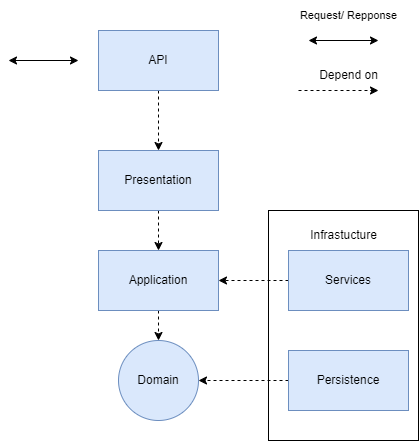

The diagram above was exported from draw.io. Its source (the exported page's mxGraphModel, read from the mxfile embedded in the PNG):
<mxGraphModel dx="794" dy="518" grid="1" gridSize="10" guides="1" tooltips="1" connect="1" arrows="1" fold="1" page="1" pageScale="1" pageWidth="850" pageHeight="1100" math="0" shadow="0">
  <root>
    <mxCell id="0" />
    <mxCell id="1" parent="0" />
    <mxCell id="w2e06SpAYkYAccDXq2Im-20" value="" style="rounded=0;whiteSpace=wrap;html=1;" vertex="1" parent="1">
      <mxGeometry x="520" y="420" width="150" height="230" as="geometry" />
    </mxCell>
    <mxCell id="w2e06SpAYkYAccDXq2Im-7" style="edgeStyle=orthogonalEdgeStyle;rounded=0;orthogonalLoop=1;jettySize=auto;html=1;exitX=0.5;exitY=1;exitDx=0;exitDy=0;entryX=0.5;entryY=0;entryDx=0;entryDy=0;dashed=1;" edge="1" parent="1" source="w2e06SpAYkYAccDXq2Im-1" target="w2e06SpAYkYAccDXq2Im-2">
      <mxGeometry relative="1" as="geometry" />
    </mxCell>
    <mxCell id="w2e06SpAYkYAccDXq2Im-1" value="API" style="rounded=0;whiteSpace=wrap;html=1;fillColor=#dae8fc;strokeColor=#6c8ebf;" vertex="1" parent="1">
      <mxGeometry x="350" y="240" width="120" height="60" as="geometry" />
    </mxCell>
    <mxCell id="w2e06SpAYkYAccDXq2Im-12" style="edgeStyle=orthogonalEdgeStyle;rounded=0;orthogonalLoop=1;jettySize=auto;html=1;exitX=0.5;exitY=1;exitDx=0;exitDy=0;entryX=0.5;entryY=0;entryDx=0;entryDy=0;dashed=1;" edge="1" parent="1" source="w2e06SpAYkYAccDXq2Im-2" target="w2e06SpAYkYAccDXq2Im-3">
      <mxGeometry relative="1" as="geometry" />
    </mxCell>
    <mxCell id="w2e06SpAYkYAccDXq2Im-2" value="Presentation" style="rounded=0;whiteSpace=wrap;html=1;fillColor=#dae8fc;strokeColor=#6c8ebf;" vertex="1" parent="1">
      <mxGeometry x="350" y="360" width="120" height="60" as="geometry" />
    </mxCell>
    <mxCell id="w2e06SpAYkYAccDXq2Im-11" style="edgeStyle=orthogonalEdgeStyle;rounded=0;orthogonalLoop=1;jettySize=auto;html=1;exitX=0.5;exitY=1;exitDx=0;exitDy=0;entryX=0.5;entryY=0;entryDx=0;entryDy=0;dashed=1;" edge="1" parent="1" source="w2e06SpAYkYAccDXq2Im-3" target="w2e06SpAYkYAccDXq2Im-4">
      <mxGeometry relative="1" as="geometry" />
    </mxCell>
    <mxCell id="w2e06SpAYkYAccDXq2Im-3" value="Applica&lt;span style=&quot;color: rgba(0, 0, 0, 0); font-family: monospace; font-size: 0px; text-align: start; text-wrap-mode: nowrap;&quot;&gt;%3CmxGraphModel%3E%3Croot%3E%3CmxCell%20id%3D%220%22%2F%3E%3CmxCell%20id%3D%221%22%20parent%3D%220%22%2F%3E%3CmxCell%20id%3D%222%22%20value%3D%22Presentation%22%20style%3D%22rounded%3D0%3BwhiteSpace%3Dwrap%3Bhtml%3D1%3B%22%20vertex%3D%221%22%20parent%3D%221%22%3E%3CmxGeometry%20x%3D%22350%22%20y%3D%22360%22%20width%3D%22120%22%20height%3D%2260%22%20as%3D%22geometry%22%2F%3E%3C%2FmxCell%3E%3C%2Froot%3E%3C%2FmxGraphModel%3E&lt;/span&gt;tion" style="rounded=0;whiteSpace=wrap;html=1;fillColor=#dae8fc;strokeColor=#6c8ebf;" vertex="1" parent="1">
      <mxGeometry x="350" y="460" width="120" height="60" as="geometry" />
    </mxCell>
    <mxCell id="w2e06SpAYkYAccDXq2Im-4" value="Domain" style="ellipse;whiteSpace=wrap;html=1;aspect=fixed;fillColor=#dae8fc;strokeColor=#6c8ebf;" vertex="1" parent="1">
      <mxGeometry x="370" y="550" width="80" height="80" as="geometry" />
    </mxCell>
    <mxCell id="w2e06SpAYkYAccDXq2Im-10" style="edgeStyle=orthogonalEdgeStyle;rounded=0;orthogonalLoop=1;jettySize=auto;html=1;entryX=1;entryY=0.5;entryDx=0;entryDy=0;dashed=1;" edge="1" parent="1" source="w2e06SpAYkYAccDXq2Im-5" target="w2e06SpAYkYAccDXq2Im-4">
      <mxGeometry relative="1" as="geometry" />
    </mxCell>
    <mxCell id="w2e06SpAYkYAccDXq2Im-5" value="Persistence" style="rounded=0;whiteSpace=wrap;html=1;fillColor=#dae8fc;strokeColor=#6c8ebf;" vertex="1" parent="1">
      <mxGeometry x="540" y="560" width="120" height="60" as="geometry" />
    </mxCell>
    <mxCell id="w2e06SpAYkYAccDXq2Im-6" value="" style="endArrow=classic;startArrow=classic;html=1;rounded=0;" edge="1" parent="1">
      <mxGeometry width="50" height="50" relative="1" as="geometry">
        <mxPoint x="260" y="270" as="sourcePoint" />
        <mxPoint x="330" y="270" as="targetPoint" />
      </mxGeometry>
    </mxCell>
    <mxCell id="w2e06SpAYkYAccDXq2Im-9" style="edgeStyle=orthogonalEdgeStyle;rounded=0;orthogonalLoop=1;jettySize=auto;html=1;exitX=0;exitY=0.5;exitDx=0;exitDy=0;dashed=1;" edge="1" parent="1" source="w2e06SpAYkYAccDXq2Im-8" target="w2e06SpAYkYAccDXq2Im-3">
      <mxGeometry relative="1" as="geometry" />
    </mxCell>
    <mxCell id="w2e06SpAYkYAccDXq2Im-8" value="Services" style="rounded=0;whiteSpace=wrap;html=1;fillColor=#dae8fc;strokeColor=#6c8ebf;" vertex="1" parent="1">
      <mxGeometry x="540" y="460" width="120" height="60" as="geometry" />
    </mxCell>
    <mxCell id="w2e06SpAYkYAccDXq2Im-13" value="" style="endArrow=classic;startArrow=classic;html=1;rounded=0;" edge="1" parent="1">
      <mxGeometry width="50" height="50" relative="1" as="geometry">
        <mxPoint x="560" y="250" as="sourcePoint" />
        <mxPoint x="630" y="250" as="targetPoint" />
      </mxGeometry>
    </mxCell>
    <mxCell id="w2e06SpAYkYAccDXq2Im-17" value="&lt;span style=&quot;font-size: 11px; background-color: rgb(255, 255, 255);&quot;&gt;Request/ Repponse&lt;/span&gt;" style="text;html=1;align=center;verticalAlign=middle;resizable=0;points=[];autosize=1;strokeColor=none;fillColor=none;" vertex="1" parent="1">
      <mxGeometry x="540" y="210" width="120" height="30" as="geometry" />
    </mxCell>
    <mxCell id="w2e06SpAYkYAccDXq2Im-18" value="" style="edgeStyle=none;orthogonalLoop=1;jettySize=auto;html=1;rounded=0;dashed=1;" edge="1" parent="1">
      <mxGeometry width="100" relative="1" as="geometry">
        <mxPoint x="550" y="300" as="sourcePoint" />
        <mxPoint x="630" y="300" as="targetPoint" />
        <Array as="points" />
      </mxGeometry>
    </mxCell>
    <mxCell id="w2e06SpAYkYAccDXq2Im-19" value="Depend on" style="text;html=1;align=center;verticalAlign=middle;resizable=0;points=[];autosize=1;strokeColor=none;fillColor=none;" vertex="1" parent="1">
      <mxGeometry x="560" y="270" width="80" height="30" as="geometry" />
    </mxCell>
    <mxCell id="w2e06SpAYkYAccDXq2Im-21" value="Infrastucture" style="text;html=1;align=center;verticalAlign=middle;resizable=0;points=[];autosize=1;strokeColor=none;fillColor=none;" vertex="1" parent="1">
      <mxGeometry x="550" y="430" width="90" height="30" as="geometry" />
    </mxCell>
  </root>
</mxGraphModel>